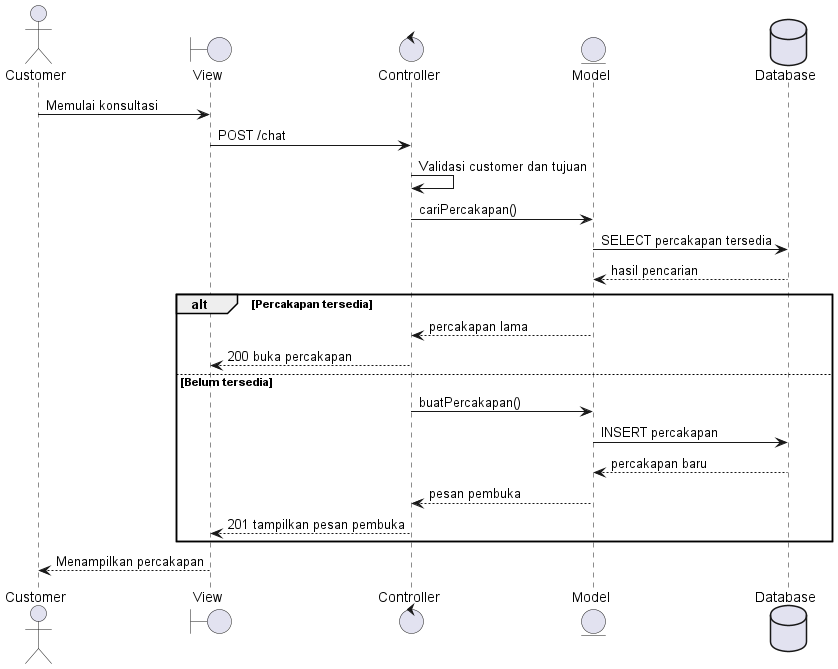

The diagram above was rendered by PlantUML. Its source (embedded in the PNG):
@startuml
actor Customer
boundary View
control Controller
entity Model
database Database
Customer -> View : Memulai konsultasi
View -> Controller : POST /chat
Controller -> Controller : Validasi customer dan tujuan
Controller -> Model : cariPercakapan()
Model -> Database : SELECT percakapan tersedia
Database --> Model : hasil pencarian
alt Percakapan tersedia
 Model --> Controller : percakapan lama
 Controller --> View : 200 buka percakapan
else Belum tersedia
 Controller -> Model : buatPercakapan()
 Model -> Database : INSERT percakapan
 Database --> Model : percakapan baru
 Model --> Controller : pesan pembuka
 Controller --> View : 201 tampilkan pesan pembuka
end
View --> Customer : Menampilkan percakapan
@enduml